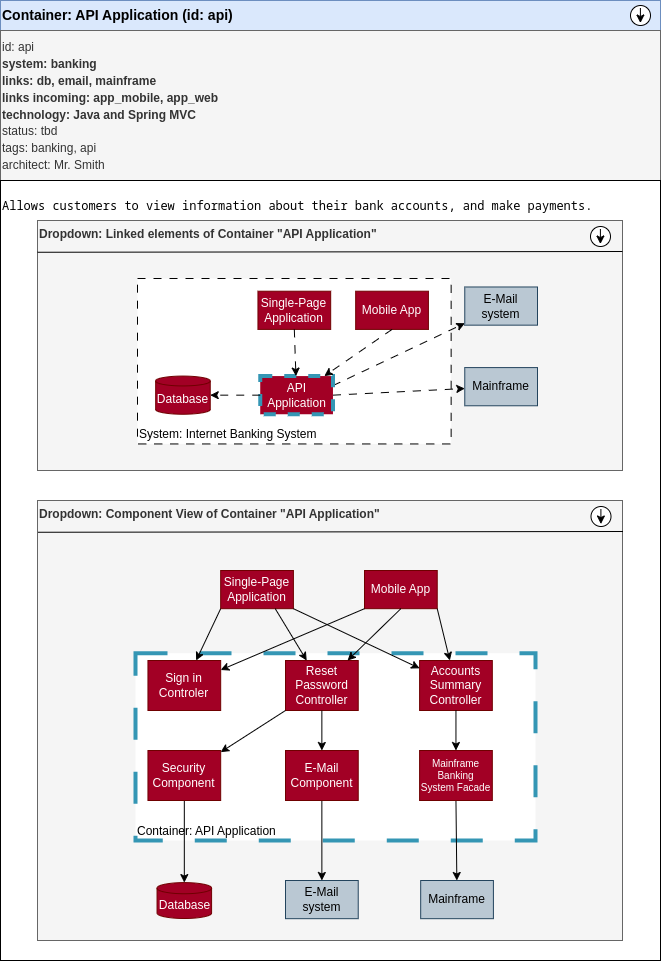

The diagram above was exported from draw.io. Its source (the exported page's mxGraphModel, read from the mxfile embedded in the PNG):
<mxGraphModel dx="1755" dy="1166" grid="1" gridSize="10" guides="1" tooltips="1" connect="1" arrows="1" fold="1" page="1" pageScale="1" pageWidth="850" pageHeight="1100" math="0" shadow="0">
  <root>
    <mxCell id="0" />
    <mxCell id="1" parent="0" />
    <mxCell id="25" value="Container: API Application (id: api)" style="rounded=0;whiteSpace=wrap;html=1;align=left;fontStyle=1;fontSize=14;fillColor=#dae8fc;strokeColor=#6c8ebf;" parent="1" vertex="1">
      <mxGeometry x="90" y="40" width="660" height="30" as="geometry" />
    </mxCell>
    <mxCell id="40" value="&lt;span style=&quot;font-size: 12px;&quot;&gt;&lt;span style=&quot;font-weight: 400;&quot;&gt;id: api&lt;/span&gt;&lt;br&gt;system: banking&lt;br&gt;links: db, email, mainframe&lt;br&gt;links incoming: app_mobile, app_web&lt;br&gt;technology: Java and Spring MVC&lt;br&gt;&lt;span style=&quot;font-weight: 400;&quot;&gt;status: tbd&lt;/span&gt;&lt;br&gt;&lt;span style=&quot;font-weight: 400;&quot;&gt;tags: banking, api&lt;/span&gt;&lt;br&gt;&lt;span style=&quot;font-weight: 400;&quot;&gt;architect: Mr. Smith&lt;/span&gt;&lt;br&gt;&lt;/span&gt;" style="rounded=0;whiteSpace=wrap;html=1;align=left;fontStyle=1;fontSize=14;fillColor=#f5f5f5;fontColor=#333333;strokeColor=#666666;" parent="1" vertex="1">
      <mxGeometry x="90" y="70" width="660" height="150" as="geometry" />
    </mxCell>
    <mxCell id="48" value="" style="group" parent="1" vertex="1" connectable="0">
      <mxGeometry x="720" y="45" width="20" height="20" as="geometry" />
    </mxCell>
    <mxCell id="49" value="" style="ellipse;whiteSpace=wrap;html=1;aspect=fixed;fontSize=12;" parent="48" vertex="1">
      <mxGeometry width="20" height="20" as="geometry" />
    </mxCell>
    <mxCell id="50" value="" style="endArrow=classic;html=1;fontSize=12;" parent="48" edge="1">
      <mxGeometry width="50" height="50" relative="1" as="geometry">
        <mxPoint x="9.899999999999977" y="2.5" as="sourcePoint" />
        <mxPoint x="9.899999999999977" y="17.5" as="targetPoint" />
      </mxGeometry>
    </mxCell>
    <mxCell id="94" value="" style="group" vertex="1" connectable="0" parent="1">
      <mxGeometry x="90" y="220" width="660" height="780" as="geometry" />
    </mxCell>
    <mxCell id="26" value="&lt;pre&gt;Allows customers to view information about their bank accounts, and make payments.&lt;/pre&gt;" style="rounded=0;whiteSpace=wrap;html=1;align=left;verticalAlign=top;" parent="94" vertex="1">
      <mxGeometry width="660" height="780" as="geometry" />
    </mxCell>
    <mxCell id="28" value="Dropdown: Linked elements of Container &quot;API Application&quot;" style="rounded=0;whiteSpace=wrap;html=1;align=left;fillColor=#f5f5f5;fontColor=#333333;strokeColor=#666666;verticalAlign=top;fontStyle=1" parent="94" vertex="1">
      <mxGeometry x="37" y="40" width="585" height="250" as="geometry" />
    </mxCell>
    <mxCell id="23" value="System: Internet Banking System" style="rounded=0;whiteSpace=wrap;html=1;dashed=1;dashPattern=8 8;align=left;verticalAlign=bottom;" parent="94" vertex="1">
      <mxGeometry x="137" y="97.99545454545449" width="313.63636363636357" height="165.45454545454547" as="geometry" />
    </mxCell>
    <mxCell id="7" value="E-Mail system" style="rounded=0;whiteSpace=wrap;html=1;fillColor=#bac8d3;strokeColor=#23445d;" parent="94" vertex="1">
      <mxGeometry x="464.27272727272725" y="106.48030303030299" width="72.72727272727272" height="38.18181818181818" as="geometry" />
    </mxCell>
    <mxCell id="8" value="Mainframe" style="rounded=0;whiteSpace=wrap;html=1;fillColor=#bac8d3;strokeColor=#23445d;" parent="94" vertex="1">
      <mxGeometry x="464.27272727272725" y="187.08636363636361" width="72.72727272727272" height="38.18181818181818" as="geometry" />
    </mxCell>
    <mxCell id="12" value="Single-Page Application" style="rounded=0;whiteSpace=wrap;html=1;fillColor=#a20025;fontColor=#ffffff;strokeColor=#6F0000;" parent="94" vertex="1">
      <mxGeometry x="257.45454545454544" y="110.72272727272724" width="72.72727272727272" height="38.18181818181818" as="geometry" />
    </mxCell>
    <mxCell id="13" value="Mobile App" style="rounded=0;whiteSpace=wrap;html=1;fillColor=#a20025;fontColor=#ffffff;strokeColor=#6F0000;" parent="94" vertex="1">
      <mxGeometry x="355.18181818181813" y="110.72272727272724" width="72.72727272727272" height="38.18181818181818" as="geometry" />
    </mxCell>
    <mxCell id="21" style="edgeStyle=none;html=1;exitX=1;exitY=0.25;exitDx=0;exitDy=0;dashed=1;dashPattern=8 8;" parent="94" source="14" target="7" edge="1">
      <mxGeometry relative="1" as="geometry" />
    </mxCell>
    <mxCell id="22" style="edgeStyle=none;html=1;exitX=1;exitY=0.5;exitDx=0;exitDy=0;dashed=1;dashPattern=8 8;" parent="94" source="14" target="8" edge="1">
      <mxGeometry relative="1" as="geometry" />
    </mxCell>
    <mxCell id="14" value="API Application" style="rounded=0;whiteSpace=wrap;html=1;fillColor=#a20025;fontColor=#ffffff;strokeColor=#3496B4;dashed=1;strokeWidth=4;" parent="94" vertex="1">
      <mxGeometry x="259.72727272727275" y="195.5712121212121" width="72.72727272727272" height="38.18181818181818" as="geometry" />
    </mxCell>
    <mxCell id="16" style="edgeStyle=none;html=1;exitX=0.5;exitY=1;exitDx=0;exitDy=0;dashed=1;dashPattern=8 8;" parent="94" source="12" target="14" edge="1">
      <mxGeometry relative="1" as="geometry" />
    </mxCell>
    <mxCell id="17" style="edgeStyle=none;html=1;exitX=0.5;exitY=1;exitDx=0;exitDy=0;dashed=1;dashPattern=8 8;" parent="94" source="13" target="14" edge="1">
      <mxGeometry relative="1" as="geometry" />
    </mxCell>
    <mxCell id="15" value="Database" style="shape=cylinder3;whiteSpace=wrap;html=1;boundedLbl=1;backgroundOutline=1;size=4.928787878788114;fillColor=#a20025;fontColor=#ffffff;strokeColor=#6F0000;" parent="94" vertex="1">
      <mxGeometry x="155.1818181818182" y="195.5712121212121" width="54.54545454545453" height="38.18181818181818" as="geometry" />
    </mxCell>
    <mxCell id="20" value="" style="edgeStyle=none;html=1;dashed=1;dashPattern=8 8;" parent="94" source="14" target="15" edge="1">
      <mxGeometry relative="1" as="geometry" />
    </mxCell>
    <mxCell id="44" value="" style="endArrow=none;html=1;fontSize=12;entryX=1;entryY=0.086;entryDx=0;entryDy=0;entryPerimeter=0;" parent="94" edge="1">
      <mxGeometry width="50" height="50" relative="1" as="geometry">
        <mxPoint x="37" y="71.75999999999999" as="sourcePoint" />
        <mxPoint x="622" y="71" as="targetPoint" />
      </mxGeometry>
    </mxCell>
    <mxCell id="45" value="" style="group" parent="94" vertex="1" connectable="0">
      <mxGeometry x="590" y="46" width="20" height="20" as="geometry" />
    </mxCell>
    <mxCell id="46" value="" style="ellipse;whiteSpace=wrap;html=1;aspect=fixed;fontSize=12;" parent="45" vertex="1">
      <mxGeometry width="20" height="20" as="geometry" />
    </mxCell>
    <mxCell id="47" value="" style="endArrow=classic;html=1;fontSize=12;" parent="45" edge="1">
      <mxGeometry width="50" height="50" relative="1" as="geometry">
        <mxPoint x="9.899999999999977" y="2.5" as="sourcePoint" />
        <mxPoint x="9.899999999999977" y="17.5" as="targetPoint" />
      </mxGeometry>
    </mxCell>
    <mxCell id="51" value="Dropdown: Component View of Container &quot;API Application&quot;" style="rounded=0;whiteSpace=wrap;html=1;align=left;fillColor=#f5f5f5;fontColor=#333333;strokeColor=#666666;verticalAlign=top;fontStyle=1" parent="94" vertex="1">
      <mxGeometry x="37" y="320" width="585" height="440" as="geometry" />
    </mxCell>
    <mxCell id="52" value="Container: API Application" style="rounded=0;whiteSpace=wrap;html=1;dashed=1;dashPattern=8 8;align=left;verticalAlign=bottom;strokeColor=#3496B4;strokeWidth=4;" parent="94" vertex="1">
      <mxGeometry x="135" y="472.73" width="400" height="187.27" as="geometry" />
    </mxCell>
    <mxCell id="64" value="" style="endArrow=none;html=1;fontSize=12;entryX=1;entryY=0.086;entryDx=0;entryDy=0;entryPerimeter=0;" parent="94" edge="1">
      <mxGeometry width="50" height="50" relative="1" as="geometry">
        <mxPoint x="37.5" y="351.76" as="sourcePoint" />
        <mxPoint x="622.5" y="351" as="targetPoint" />
      </mxGeometry>
    </mxCell>
    <mxCell id="65" value="" style="group" parent="94" vertex="1" connectable="0">
      <mxGeometry x="590.5" y="326" width="20" height="20" as="geometry" />
    </mxCell>
    <mxCell id="66" value="" style="ellipse;whiteSpace=wrap;html=1;aspect=fixed;fontSize=12;" parent="65" vertex="1">
      <mxGeometry width="20" height="20" as="geometry" />
    </mxCell>
    <mxCell id="67" value="" style="endArrow=classic;html=1;fontSize=12;" parent="65" edge="1">
      <mxGeometry width="50" height="50" relative="1" as="geometry">
        <mxPoint x="9.899999999999977" y="2.5" as="sourcePoint" />
        <mxPoint x="9.899999999999977" y="17.5" as="targetPoint" />
      </mxGeometry>
    </mxCell>
    <mxCell id="69" value="E-Mail system" style="rounded=0;whiteSpace=wrap;html=1;fillColor=#bac8d3;strokeColor=#23445d;" parent="94" vertex="1">
      <mxGeometry x="285.00272727272716" y="700.000303030303" width="72.72727272727272" height="38.18181818181818" as="geometry" />
    </mxCell>
    <mxCell id="70" value="Mainframe" style="rounded=0;whiteSpace=wrap;html=1;fillColor=#bac8d3;strokeColor=#23445d;" parent="94" vertex="1">
      <mxGeometry x="420.1827272727273" y="699.9963636363635" width="72.72727272727272" height="38.18181818181818" as="geometry" />
    </mxCell>
    <mxCell id="71" value="Single-Page Application" style="rounded=0;whiteSpace=wrap;html=1;fillColor=#a20025;fontColor=#ffffff;strokeColor=#6F0000;" parent="94" vertex="1">
      <mxGeometry x="220.18454545454546" y="390.00272727272727" width="72.72727272727272" height="38.18181818181818" as="geometry" />
    </mxCell>
    <mxCell id="72" value="Mobile App" style="rounded=0;whiteSpace=wrap;html=1;fillColor=#a20025;fontColor=#ffffff;strokeColor=#6F0000;" parent="94" vertex="1">
      <mxGeometry x="364.0018181818181" y="390.00272727272727" width="72.72727272727272" height="38.18181818181818" as="geometry" />
    </mxCell>
    <mxCell id="73" value="Database" style="shape=cylinder3;whiteSpace=wrap;html=1;boundedLbl=1;backgroundOutline=1;size=5.576666666666483;fillColor=#a20025;fontColor=#ffffff;strokeColor=#6F0000;" parent="94" vertex="1">
      <mxGeometry x="156.54" y="702.09" width="54.55" height="35.91" as="geometry" />
    </mxCell>
    <mxCell id="74" value="Sign in Controler" style="rounded=0;whiteSpace=wrap;html=1;fillColor=#a20025;fontColor=#ffffff;strokeColor=#6F0000;" parent="94" vertex="1">
      <mxGeometry x="147.45" y="480" width="72.73" height="50" as="geometry" />
    </mxCell>
    <mxCell id="86" style="edgeStyle=none;html=1;exitX=0;exitY=1;exitDx=0;exitDy=0;fontSize=10;" parent="94" source="71" target="74" edge="1">
      <mxGeometry relative="1" as="geometry" />
    </mxCell>
    <mxCell id="89" style="edgeStyle=none;html=1;exitX=0;exitY=1;exitDx=0;exitDy=0;fontSize=10;" parent="94" source="72" target="74" edge="1">
      <mxGeometry relative="1" as="geometry" />
    </mxCell>
    <mxCell id="75" value="Reset Password Controller" style="rounded=0;whiteSpace=wrap;html=1;fillColor=#a20025;fontColor=#ffffff;strokeColor=#6F0000;" parent="94" vertex="1">
      <mxGeometry x="285" y="480" width="72.73" height="50" as="geometry" />
    </mxCell>
    <mxCell id="87" style="edgeStyle=none;html=1;exitX=0.75;exitY=1;exitDx=0;exitDy=0;fontSize=10;" parent="94" source="71" target="75" edge="1">
      <mxGeometry relative="1" as="geometry" />
    </mxCell>
    <mxCell id="90" style="edgeStyle=none;html=1;exitX=0.5;exitY=1;exitDx=0;exitDy=0;fontSize=10;" parent="94" source="72" target="75" edge="1">
      <mxGeometry relative="1" as="geometry" />
    </mxCell>
    <mxCell id="76" value="Accounts Summary Controller" style="rounded=0;whiteSpace=wrap;html=1;fillColor=#a20025;fontColor=#ffffff;strokeColor=#6F0000;" parent="94" vertex="1">
      <mxGeometry x="419.09" y="480" width="72.73" height="50" as="geometry" />
    </mxCell>
    <mxCell id="88" style="edgeStyle=none;html=1;exitX=1;exitY=1;exitDx=0;exitDy=0;fontSize=10;" parent="94" source="71" target="76" edge="1">
      <mxGeometry relative="1" as="geometry" />
    </mxCell>
    <mxCell id="91" style="edgeStyle=none;html=1;exitX=1;exitY=1;exitDx=0;exitDy=0;fontSize=10;" parent="94" source="72" target="76" edge="1">
      <mxGeometry relative="1" as="geometry" />
    </mxCell>
    <mxCell id="92" style="edgeStyle=none;html=1;exitX=0.5;exitY=1;exitDx=0;exitDy=0;fontSize=10;" parent="94" source="77" target="73" edge="1">
      <mxGeometry relative="1" as="geometry" />
    </mxCell>
    <mxCell id="77" value="Security Component" style="rounded=0;whiteSpace=wrap;html=1;fillColor=#a20025;fontColor=#ffffff;strokeColor=#6F0000;" parent="94" vertex="1">
      <mxGeometry x="147.45" y="570" width="72.73" height="50" as="geometry" />
    </mxCell>
    <mxCell id="83" style="edgeStyle=none;html=1;exitX=0;exitY=1;exitDx=0;exitDy=0;fontSize=10;" parent="94" source="75" target="77" edge="1">
      <mxGeometry relative="1" as="geometry" />
    </mxCell>
    <mxCell id="81" style="edgeStyle=none;html=1;exitX=0.5;exitY=1;exitDx=0;exitDy=0;fontSize=10;" parent="94" source="78" target="69" edge="1">
      <mxGeometry relative="1" as="geometry" />
    </mxCell>
    <mxCell id="78" value="E-Mail Component" style="rounded=0;whiteSpace=wrap;html=1;fillColor=#a20025;fontColor=#ffffff;strokeColor=#6F0000;" parent="94" vertex="1">
      <mxGeometry x="285" y="570" width="72.73" height="50" as="geometry" />
    </mxCell>
    <mxCell id="84" style="edgeStyle=none;html=1;exitX=0.5;exitY=1;exitDx=0;exitDy=0;fontSize=10;" parent="94" source="75" target="78" edge="1">
      <mxGeometry relative="1" as="geometry" />
    </mxCell>
    <mxCell id="82" style="edgeStyle=none;html=1;exitX=0.5;exitY=1;exitDx=0;exitDy=0;fontSize=10;" parent="94" source="79" target="70" edge="1">
      <mxGeometry relative="1" as="geometry" />
    </mxCell>
    <mxCell id="79" value="Mainframe Banking System Facade" style="rounded=0;whiteSpace=wrap;html=1;fillColor=#a20025;fontColor=#ffffff;strokeColor=#6F0000;fontSize=10;" parent="94" vertex="1">
      <mxGeometry x="419.09000000000003" y="570" width="72.73" height="50" as="geometry" />
    </mxCell>
    <mxCell id="85" style="edgeStyle=none;html=1;exitX=0.5;exitY=1;exitDx=0;exitDy=0;fontSize=10;" parent="94" source="76" target="79" edge="1">
      <mxGeometry relative="1" as="geometry" />
    </mxCell>
  </root>
</mxGraphModel>